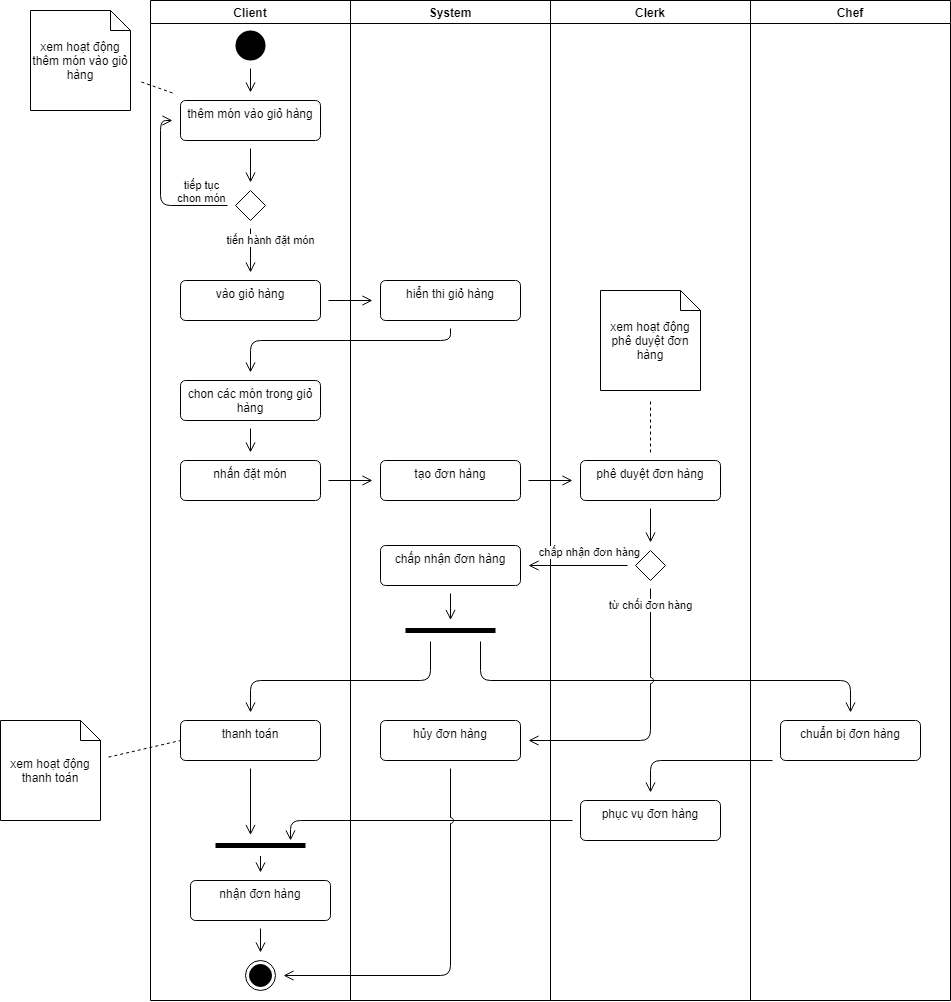

The diagram above was exported from draw.io. Its source (the exported page's mxGraphModel, read from the mxfile embedded in the PNG):
<mxGraphModel dx="2188" dy="2275" grid="1" gridSize="10" guides="1" tooltips="1" connect="1" arrows="1" fold="1" page="1" pageScale="1" pageWidth="850" pageHeight="1100" math="0" shadow="0">
  <root>
    <mxCell id="0" />
    <mxCell id="1" parent="0" />
    <mxCell id="2" value="System" style="swimlane;hachureGap=4;pointerEvents=0;fillColor=none;whiteSpace=wrap;" vertex="1" parent="1">
      <mxGeometry x="1800" y="620" width="200" height="1000" as="geometry" />
    </mxCell>
    <mxCell id="3" value="hiển thi giỏ hàng" style="html=1;align=center;verticalAlign=top;rounded=1;absoluteArcSize=1;arcSize=10;dashed=0;hachureGap=4;pointerEvents=0;fillColor=none;whiteSpace=wrap;" vertex="1" parent="2">
      <mxGeometry x="30" y="280" width="140" height="40" as="geometry" />
    </mxCell>
    <mxCell id="4" value="tạo đơn hàng" style="html=1;align=center;verticalAlign=top;rounded=1;absoluteArcSize=1;arcSize=10;dashed=0;hachureGap=4;pointerEvents=0;fillColor=none;whiteSpace=wrap;" vertex="1" parent="2">
      <mxGeometry x="30" y="460" width="140" height="40" as="geometry" />
    </mxCell>
    <mxCell id="5" value="" style="edgeStyle=none;orthogonalLoop=1;jettySize=auto;html=1;endArrow=open;startSize=14;endSize=8;sourcePerimeterSpacing=8;targetPerimeterSpacing=8;" edge="1" parent="2" source="6" target="7">
      <mxGeometry relative="1" as="geometry" />
    </mxCell>
    <mxCell id="6" value="chấp nhận đơn hàng" style="html=1;align=center;verticalAlign=top;rounded=1;absoluteArcSize=1;arcSize=10;dashed=0;hachureGap=4;pointerEvents=0;fillColor=none;whiteSpace=wrap;" vertex="1" parent="2">
      <mxGeometry x="30" y="545" width="140" height="40" as="geometry" />
    </mxCell>
    <mxCell id="7" value="" style="html=1;points=[];perimeter=orthogonalPerimeter;fillColor=#000000;strokeColor=none;hachureGap=4;pointerEvents=0;rotation=90;whiteSpace=wrap;" vertex="1" parent="2">
      <mxGeometry x="97.5" y="585" width="5" height="90" as="geometry" />
    </mxCell>
    <mxCell id="8" value="hủy đơn hàng" style="html=1;align=center;verticalAlign=top;rounded=1;absoluteArcSize=1;arcSize=10;dashed=0;hachureGap=4;pointerEvents=0;fillColor=none;whiteSpace=wrap;" vertex="1" parent="2">
      <mxGeometry x="30" y="720" width="140" height="40" as="geometry" />
    </mxCell>
    <mxCell id="9" value="Client" style="swimlane;hachureGap=4;pointerEvents=0;fillColor=none;whiteSpace=wrap;" vertex="1" parent="1">
      <mxGeometry x="1600" y="620" width="200" height="1000" as="geometry" />
    </mxCell>
    <mxCell id="10" value="" style="edgeStyle=orthogonalEdgeStyle;orthogonalLoop=1;jettySize=auto;html=1;endArrow=open;startSize=14;endSize=8;sourcePerimeterSpacing=8;targetPerimeterSpacing=8;" edge="1" parent="9" source="11" target="13">
      <mxGeometry relative="1" as="geometry" />
    </mxCell>
    <mxCell id="11" value="" style="ellipse;fillColor=#000000;strokeColor=none;hachureGap=4;pointerEvents=0;whiteSpace=wrap;" vertex="1" parent="9">
      <mxGeometry x="85" y="30" width="30" height="30" as="geometry" />
    </mxCell>
    <mxCell id="12" value="" style="edgeStyle=orthogonalEdgeStyle;orthogonalLoop=1;jettySize=auto;html=1;endArrow=open;startSize=14;endSize=8;sourcePerimeterSpacing=8;targetPerimeterSpacing=8;" edge="1" parent="9" source="13" target="17">
      <mxGeometry relative="1" as="geometry" />
    </mxCell>
    <mxCell id="13" value="thêm món vào giỏ hàng" style="html=1;align=center;verticalAlign=top;rounded=1;absoluteArcSize=1;arcSize=10;dashed=0;hachureGap=4;pointerEvents=0;fillColor=none;whiteSpace=wrap;" vertex="1" parent="9">
      <mxGeometry x="30" y="100" width="140" height="40" as="geometry" />
    </mxCell>
    <mxCell id="14" style="edgeStyle=orthogonalEdgeStyle;orthogonalLoop=1;jettySize=auto;html=1;endArrow=open;startSize=14;endSize=8;sourcePerimeterSpacing=8;targetPerimeterSpacing=8;" edge="1" parent="9" source="17" target="13">
      <mxGeometry relative="1" as="geometry">
        <Array as="points">
          <mxPoint x="10" y="205" />
          <mxPoint x="10" y="120" />
        </Array>
      </mxGeometry>
    </mxCell>
    <mxCell id="15" value="tiếp tục&lt;br&gt;chon món" style="edgeLabel;html=1;align=center;verticalAlign=middle;resizable=0;points=[];" vertex="1" connectable="0" parent="14">
      <mxGeometry x="-0.3849" y="-1" relative="1" as="geometry">
        <mxPoint x="23" y="-14" as="offset" />
      </mxGeometry>
    </mxCell>
    <mxCell id="16" value="tiến hành đặt món" style="edgeStyle=orthogonalEdgeStyle;orthogonalLoop=1;jettySize=auto;html=1;endArrow=open;startSize=14;endSize=8;sourcePerimeterSpacing=8;targetPerimeterSpacing=8;" edge="1" parent="9" source="17" target="18">
      <mxGeometry x="-0.4545" y="20" relative="1" as="geometry">
        <mxPoint as="offset" />
      </mxGeometry>
    </mxCell>
    <mxCell id="17" value="" style="rhombus;hachureGap=4;pointerEvents=0;fillColor=none;whiteSpace=wrap;" vertex="1" parent="9">
      <mxGeometry x="85" y="190" width="30" height="30" as="geometry" />
    </mxCell>
    <mxCell id="18" value="vào giỏ hàng" style="html=1;align=center;verticalAlign=top;rounded=1;absoluteArcSize=1;arcSize=10;dashed=0;hachureGap=4;pointerEvents=0;fillColor=none;whiteSpace=wrap;" vertex="1" parent="9">
      <mxGeometry x="30" y="280" width="140" height="40" as="geometry" />
    </mxCell>
    <mxCell id="19" value="" style="edgeStyle=orthogonalEdgeStyle;orthogonalLoop=1;jettySize=auto;html=1;endArrow=open;startSize=14;endSize=8;sourcePerimeterSpacing=8;targetPerimeterSpacing=8;" edge="1" parent="9" source="20" target="21">
      <mxGeometry relative="1" as="geometry" />
    </mxCell>
    <mxCell id="20" value="chon các món trong giỏ hàng" style="html=1;align=center;verticalAlign=top;rounded=1;absoluteArcSize=1;arcSize=10;dashed=0;hachureGap=4;pointerEvents=0;fillColor=none;whiteSpace=wrap;" vertex="1" parent="9">
      <mxGeometry x="30" y="380" width="140" height="40" as="geometry" />
    </mxCell>
    <mxCell id="21" value="nhấn đặt món" style="html=1;align=center;verticalAlign=top;rounded=1;absoluteArcSize=1;arcSize=10;dashed=0;hachureGap=4;pointerEvents=0;fillColor=none;whiteSpace=wrap;" vertex="1" parent="9">
      <mxGeometry x="30" y="460" width="140" height="40" as="geometry" />
    </mxCell>
    <mxCell id="22" value="" style="edgeStyle=none;jumpStyle=arc;orthogonalLoop=1;jettySize=auto;html=1;startArrow=none;startFill=0;endArrow=open;endFill=0;startSize=14;endSize=8;sourcePerimeterSpacing=8;targetPerimeterSpacing=8;" edge="1" parent="9" source="23" target="28">
      <mxGeometry relative="1" as="geometry" />
    </mxCell>
    <mxCell id="23" value="thanh toán" style="html=1;align=center;verticalAlign=top;rounded=1;absoluteArcSize=1;arcSize=10;dashed=0;hachureGap=4;pointerEvents=0;fillColor=none;whiteSpace=wrap;" vertex="1" parent="9">
      <mxGeometry x="30" y="720" width="140" height="40" as="geometry" />
    </mxCell>
    <mxCell id="24" value="" style="edgeStyle=orthogonalEdgeStyle;orthogonalLoop=1;jettySize=auto;html=1;endArrow=open;startSize=14;endSize=8;sourcePerimeterSpacing=8;targetPerimeterSpacing=8;" edge="1" parent="9" source="25" target="26">
      <mxGeometry relative="1" as="geometry" />
    </mxCell>
    <mxCell id="25" value="nhận đơn hàng" style="html=1;align=center;verticalAlign=top;rounded=1;absoluteArcSize=1;arcSize=10;dashed=0;hachureGap=4;pointerEvents=0;fillColor=none;whiteSpace=wrap;" vertex="1" parent="9">
      <mxGeometry x="40" y="880" width="140" height="40" as="geometry" />
    </mxCell>
    <mxCell id="26" value="" style="ellipse;html=1;shape=endState;fillColor=#000000;strokeColor=#000000;hachureGap=4;pointerEvents=0;whiteSpace=wrap;" vertex="1" parent="9">
      <mxGeometry x="95" y="960" width="30" height="30" as="geometry" />
    </mxCell>
    <mxCell id="27" style="edgeStyle=none;jumpStyle=arc;orthogonalLoop=1;jettySize=auto;html=1;startArrow=none;startFill=0;endArrow=open;endFill=0;startSize=14;endSize=8;sourcePerimeterSpacing=8;targetPerimeterSpacing=8;" edge="1" parent="9" source="28" target="25">
      <mxGeometry relative="1" as="geometry" />
    </mxCell>
    <mxCell id="28" value="" style="html=1;points=[];perimeter=orthogonalPerimeter;fillColor=#000000;strokeColor=none;hachureGap=4;pointerEvents=0;rotation=90;whiteSpace=wrap;" vertex="1" parent="9">
      <mxGeometry x="107.5" y="800" width="5" height="90" as="geometry" />
    </mxCell>
    <mxCell id="29" value="Clerk" style="swimlane;hachureGap=4;pointerEvents=0;fillColor=none;whiteSpace=wrap;" vertex="1" parent="1">
      <mxGeometry x="2000" y="620" width="200" height="1000" as="geometry" />
    </mxCell>
    <mxCell id="30" value="" style="edgeStyle=orthogonalEdgeStyle;orthogonalLoop=1;jettySize=auto;html=1;endArrow=open;startSize=14;endSize=8;sourcePerimeterSpacing=8;targetPerimeterSpacing=8;" edge="1" parent="29" source="31" target="32">
      <mxGeometry relative="1" as="geometry" />
    </mxCell>
    <mxCell id="31" value="phê duyệt đơn hàng" style="html=1;align=center;verticalAlign=top;rounded=1;absoluteArcSize=1;arcSize=10;dashed=0;hachureGap=4;pointerEvents=0;fillColor=none;whiteSpace=wrap;" vertex="1" parent="29">
      <mxGeometry x="30" y="460" width="140" height="40" as="geometry" />
    </mxCell>
    <mxCell id="32" value="" style="rhombus;hachureGap=4;pointerEvents=0;fillColor=none;whiteSpace=wrap;" vertex="1" parent="29">
      <mxGeometry x="85" y="550" width="30" height="30" as="geometry" />
    </mxCell>
    <mxCell id="33" value="phục vụ đơn hàng" style="html=1;align=center;verticalAlign=top;rounded=1;absoluteArcSize=1;arcSize=10;dashed=0;hachureGap=4;pointerEvents=0;fillColor=none;whiteSpace=wrap;" vertex="1" parent="29">
      <mxGeometry x="30" y="800" width="140" height="40" as="geometry" />
    </mxCell>
    <mxCell id="34" value="xem hoạt động phê duyệt đơn hàng" style="shape=note;size=20;whiteSpace=wrap;html=1;hachureGap=4;pointerEvents=0;fillColor=none;" vertex="1" parent="29">
      <mxGeometry x="50" y="290" width="100" height="100" as="geometry" />
    </mxCell>
    <mxCell id="35" style="jumpStyle=arc;orthogonalLoop=1;jettySize=auto;html=1;endArrow=none;startSize=14;endSize=8;sourcePerimeterSpacing=8;targetPerimeterSpacing=8;endFill=0;startArrow=none;startFill=0;dashed=1;" edge="1" parent="29" source="31" target="34">
      <mxGeometry relative="1" as="geometry">
        <mxPoint x="-368" y="102.47058823529414" as="sourcePoint" />
        <mxPoint x="-402.00000000000045" y="90.47058823529414" as="targetPoint" />
      </mxGeometry>
    </mxCell>
    <mxCell id="36" value="Chef" style="swimlane;hachureGap=4;pointerEvents=0;fillColor=none;whiteSpace=wrap;" vertex="1" parent="1">
      <mxGeometry x="2200" y="620" width="200" height="1000" as="geometry" />
    </mxCell>
    <mxCell id="37" value="chuẩn bị đơn hàng" style="html=1;align=center;verticalAlign=top;rounded=1;absoluteArcSize=1;arcSize=10;dashed=0;hachureGap=4;pointerEvents=0;fillColor=none;whiteSpace=wrap;" vertex="1" parent="36">
      <mxGeometry x="30" y="720" width="140" height="40" as="geometry" />
    </mxCell>
    <mxCell id="38" value="" style="edgeStyle=orthogonalEdgeStyle;orthogonalLoop=1;jettySize=auto;html=1;endArrow=open;startSize=14;endSize=8;sourcePerimeterSpacing=8;targetPerimeterSpacing=8;" edge="1" source="18" target="3" parent="1">
      <mxGeometry relative="1" as="geometry" />
    </mxCell>
    <mxCell id="39" style="edgeStyle=orthogonalEdgeStyle;orthogonalLoop=1;jettySize=auto;html=1;endArrow=open;startSize=14;endSize=8;sourcePerimeterSpacing=8;targetPerimeterSpacing=8;" edge="1" source="3" target="20" parent="1">
      <mxGeometry relative="1" as="geometry">
        <Array as="points">
          <mxPoint x="1900" y="960" />
          <mxPoint x="1700" y="960" />
        </Array>
      </mxGeometry>
    </mxCell>
    <mxCell id="40" value="" style="edgeStyle=orthogonalEdgeStyle;orthogonalLoop=1;jettySize=auto;html=1;endArrow=open;startSize=14;endSize=8;sourcePerimeterSpacing=8;targetPerimeterSpacing=8;" edge="1" source="21" target="4" parent="1">
      <mxGeometry relative="1" as="geometry" />
    </mxCell>
    <mxCell id="41" value="" style="edgeStyle=orthogonalEdgeStyle;orthogonalLoop=1;jettySize=auto;html=1;endArrow=open;startSize=14;endSize=8;sourcePerimeterSpacing=8;targetPerimeterSpacing=8;" edge="1" source="4" target="31" parent="1">
      <mxGeometry relative="1" as="geometry" />
    </mxCell>
    <mxCell id="42" style="edgeStyle=orthogonalEdgeStyle;orthogonalLoop=1;jettySize=auto;html=1;endArrow=open;startSize=14;endSize=8;sourcePerimeterSpacing=8;targetPerimeterSpacing=8;" edge="1" source="37" target="33" parent="1">
      <mxGeometry relative="1" as="geometry">
        <Array as="points">
          <mxPoint x="2300" y="1380" />
          <mxPoint x="2100" y="1380" />
        </Array>
      </mxGeometry>
    </mxCell>
    <mxCell id="43" value="chấp nhận đơn hàng" style="orthogonalLoop=1;jettySize=auto;html=1;endArrow=open;startSize=14;endSize=8;sourcePerimeterSpacing=8;targetPerimeterSpacing=8;" edge="1" source="32" target="6" parent="1">
      <mxGeometry x="-0.2387" y="-13" relative="1" as="geometry">
        <mxPoint as="offset" />
      </mxGeometry>
    </mxCell>
    <mxCell id="44" style="edgeStyle=orthogonalEdgeStyle;orthogonalLoop=1;jettySize=auto;html=1;endArrow=open;startSize=14;endSize=8;sourcePerimeterSpacing=8;targetPerimeterSpacing=8;" edge="1" target="23" parent="1">
      <mxGeometry relative="1" as="geometry">
        <mxPoint x="1879.9999999999995" y="1261" as="sourcePoint" />
        <Array as="points">
          <mxPoint x="1880" y="1300" />
          <mxPoint x="1700" y="1300" />
        </Array>
      </mxGeometry>
    </mxCell>
    <mxCell id="45" style="edgeStyle=orthogonalEdgeStyle;orthogonalLoop=1;jettySize=auto;html=1;endArrow=open;startSize=14;endSize=8;sourcePerimeterSpacing=8;targetPerimeterSpacing=8;jumpStyle=arc;" edge="1" target="37" parent="1">
      <mxGeometry relative="1" as="geometry">
        <mxPoint x="1930" y="1261" as="sourcePoint" />
        <Array as="points">
          <mxPoint x="1930" y="1300" />
          <mxPoint x="2300" y="1300" />
        </Array>
      </mxGeometry>
    </mxCell>
    <mxCell id="46" style="edgeStyle=orthogonalEdgeStyle;orthogonalLoop=1;jettySize=auto;html=1;endArrow=open;startSize=14;endSize=8;sourcePerimeterSpacing=8;targetPerimeterSpacing=8;" edge="1" source="33" parent="1">
      <mxGeometry relative="1" as="geometry">
        <mxPoint x="1739.9999999999995" y="1460" as="targetPoint" />
        <Array as="points">
          <mxPoint x="1740" y="1440" />
        </Array>
      </mxGeometry>
    </mxCell>
    <mxCell id="47" style="edgeStyle=orthogonalEdgeStyle;orthogonalLoop=1;jettySize=auto;html=1;endArrow=open;startSize=14;endSize=8;sourcePerimeterSpacing=8;targetPerimeterSpacing=8;jumpStyle=arc;" edge="1" source="32" target="8" parent="1">
      <mxGeometry relative="1" as="geometry">
        <Array as="points">
          <mxPoint x="2100" y="1360" />
        </Array>
      </mxGeometry>
    </mxCell>
    <mxCell id="48" value="từ chối đơn hàng" style="edgeLabel;html=1;align=center;verticalAlign=middle;resizable=0;points=[];" vertex="1" connectable="0" parent="47">
      <mxGeometry x="-0.8743" relative="1" as="geometry">
        <mxPoint x="-1" as="offset" />
      </mxGeometry>
    </mxCell>
    <mxCell id="49" value="xem hoạt động thêm món vào giỏ hàng" style="shape=note;size=20;whiteSpace=wrap;html=1;hachureGap=4;pointerEvents=0;fillColor=none;" vertex="1" parent="1">
      <mxGeometry x="1480" y="630" width="100" height="100" as="geometry" />
    </mxCell>
    <mxCell id="50" style="jumpStyle=arc;orthogonalLoop=1;jettySize=auto;html=1;endArrow=none;startSize=14;endSize=8;sourcePerimeterSpacing=8;targetPerimeterSpacing=8;endFill=0;startArrow=none;startFill=0;dashed=1;" edge="1" source="13" target="49" parent="1">
      <mxGeometry relative="1" as="geometry" />
    </mxCell>
    <mxCell id="51" style="edgeStyle=orthogonalEdgeStyle;jumpStyle=arc;orthogonalLoop=1;jettySize=auto;html=1;startArrow=none;startFill=0;endArrow=open;endFill=0;startSize=14;endSize=8;sourcePerimeterSpacing=8;targetPerimeterSpacing=8;" edge="1" source="8" target="26" parent="1">
      <mxGeometry relative="1" as="geometry">
        <Array as="points">
          <mxPoint x="1900" y="1595" />
        </Array>
      </mxGeometry>
    </mxCell>
    <mxCell id="52" style="jumpStyle=arc;orthogonalLoop=1;jettySize=auto;html=1;entryX=0;entryY=0.5;entryDx=0;entryDy=0;startArrow=none;startFill=0;endArrow=none;endFill=0;startSize=14;endSize=8;sourcePerimeterSpacing=8;targetPerimeterSpacing=8;dashed=1;" edge="1" source="53" target="23" parent="1">
      <mxGeometry relative="1" as="geometry" />
    </mxCell>
    <mxCell id="53" value="xem hoạt động thanh toán" style="shape=note;size=20;whiteSpace=wrap;html=1;hachureGap=4;pointerEvents=0;fillColor=none;" vertex="1" parent="1">
      <mxGeometry x="1450" y="1340" width="100" height="100" as="geometry" />
    </mxCell>
  </root>
</mxGraphModel>